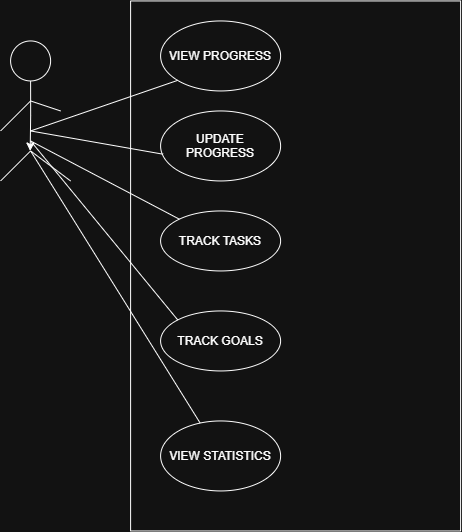

The diagram above was exported from draw.io. Its source (the exported page's mxGraphModel, read from the mxfile embedded in the PNG):
<mxGraphModel dx="911" dy="585" grid="1" gridSize="10" guides="1" tooltips="1" connect="1" arrows="1" fold="1" page="1" pageScale="1" pageWidth="850" pageHeight="1100" math="0" shadow="0">
  <root>
    <mxCell id="0" />
    <mxCell id="1" parent="0" />
    <mxCell id="tYxuIl1Q7n_RWJaYGTFX-16" edge="1" parent="1" source="tYxuIl1Q7n_RWJaYGTFX-2" style="edgeStyle=orthogonalEdgeStyle;rounded=0;orthogonalLoop=1;jettySize=auto;html=1;exitX=0.5;exitY=1;exitDx=0;exitDy=0;">
      <mxGeometry relative="1" as="geometry">
        <mxPoint x="99.58823529411768" y="180" as="targetPoint" />
      </mxGeometry>
    </mxCell>
    <mxCell id="tYxuIl1Q7n_RWJaYGTFX-2" parent="1" style="ellipse;whiteSpace=wrap;html=1;shapeInside=1;aspect=fixed;" value="" vertex="1">
      <mxGeometry height="40" width="40" x="80" y="70" as="geometry" />
    </mxCell>
    <mxCell id="tYxuIl1Q7n_RWJaYGTFX-3" edge="1" parent="1" style="endArrow=none;html=1;rounded=0;" value="">
      <mxGeometry height="50" relative="1" width="50" as="geometry">
        <mxPoint x="70" y="210" as="sourcePoint" />
        <mxPoint x="100" y="180" as="targetPoint" />
      </mxGeometry>
    </mxCell>
    <mxCell id="tYxuIl1Q7n_RWJaYGTFX-4" edge="1" parent="1" style="endArrow=none;html=1;rounded=0;" value="">
      <mxGeometry height="50" relative="1" width="50" as="geometry">
        <mxPoint x="100" y="180" as="sourcePoint" />
        <mxPoint x="140" y="210" as="targetPoint" />
      </mxGeometry>
    </mxCell>
    <mxCell id="tYxuIl1Q7n_RWJaYGTFX-5" edge="1" parent="1" style="endArrow=none;html=1;rounded=0;" value="">
      <mxGeometry height="50" relative="1" width="50" as="geometry">
        <mxPoint x="70" y="160" as="sourcePoint" />
        <mxPoint x="100" y="130" as="targetPoint" />
      </mxGeometry>
    </mxCell>
    <mxCell id="tYxuIl1Q7n_RWJaYGTFX-6" edge="1" parent="1" style="endArrow=none;html=1;rounded=0;" value="">
      <mxGeometry height="50" relative="1" width="50" as="geometry">
        <mxPoint x="100" y="130" as="sourcePoint" />
        <mxPoint x="130" y="140" as="targetPoint" />
      </mxGeometry>
    </mxCell>
    <mxCell id="tYxuIl1Q7n_RWJaYGTFX-7" parent="1" style="swimlane;startSize=0;" value="" vertex="1">
      <mxGeometry height="530" width="330" x="200" y="30" as="geometry" />
    </mxCell>
    <mxCell id="tYxuIl1Q7n_RWJaYGTFX-8" parent="tYxuIl1Q7n_RWJaYGTFX-7" style="ellipse;whiteSpace=wrap;html=1;shapeInside=1;" value="&lt;span style=&quot;background-color: transparent; color: light-dark(rgb(0, 0, 0), rgb(255, 255, 255));&quot;&gt;VIEW PROGRESS&lt;/span&gt;" vertex="1">
      <mxGeometry height="70" width="120" x="30" y="20" as="geometry" />
    </mxCell>
    <mxCell id="tYxuIl1Q7n_RWJaYGTFX-9" parent="tYxuIl1Q7n_RWJaYGTFX-7" style="ellipse;whiteSpace=wrap;html=1;shapeInside=1;" value="UPDATE PROGRESS" vertex="1">
      <mxGeometry height="70" width="120" x="30" y="110" as="geometry" />
    </mxCell>
    <mxCell id="tYxuIl1Q7n_RWJaYGTFX-10" parent="tYxuIl1Q7n_RWJaYGTFX-7" style="ellipse;whiteSpace=wrap;html=1;shapeInside=1;" value="TRACK TASKS" vertex="1">
      <mxGeometry height="60" width="120" x="30" y="210" as="geometry" />
    </mxCell>
    <mxCell id="tYxuIl1Q7n_RWJaYGTFX-11" parent="tYxuIl1Q7n_RWJaYGTFX-7" style="ellipse;whiteSpace=wrap;html=1;shapeInside=1;" value="TRACK GOALS" vertex="1">
      <mxGeometry height="60" width="120" x="30" y="310" as="geometry" />
    </mxCell>
    <mxCell id="tYxuIl1Q7n_RWJaYGTFX-12" parent="tYxuIl1Q7n_RWJaYGTFX-7" style="ellipse;whiteSpace=wrap;html=1;shapeInside=1;" value="VIEW STATISTICS" vertex="1">
      <mxGeometry height="70" width="120" x="30" y="420" as="geometry" />
    </mxCell>
    <mxCell id="tYxuIl1Q7n_RWJaYGTFX-13" edge="1" parent="tYxuIl1Q7n_RWJaYGTFX-7" source="tYxuIl1Q7n_RWJaYGTFX-12" style="edgeStyle=orthogonalEdgeStyle;rounded=0;orthogonalLoop=1;jettySize=auto;html=1;innerLoopWaypoints=1;exitX=0.5;exitY=1;exitDx=0;exitDy=0;" target="tYxuIl1Q7n_RWJaYGTFX-12">
      <mxGeometry relative="1" as="geometry" />
    </mxCell>
    <mxCell id="tYxuIl1Q7n_RWJaYGTFX-18" edge="1" parent="tYxuIl1Q7n_RWJaYGTFX-7" style="endArrow=none;html=1;rounded=0;" target="tYxuIl1Q7n_RWJaYGTFX-10" value="">
      <mxGeometry height="50" relative="1" width="50" as="geometry">
        <mxPoint x="-100" y="140" as="sourcePoint" />
        <mxPoint x="220" y="310" as="targetPoint" />
      </mxGeometry>
    </mxCell>
    <mxCell id="tYxuIl1Q7n_RWJaYGTFX-15" edge="1" parent="1" style="endArrow=none;html=1;rounded=0;entryX=0;entryY=1;entryDx=0;entryDy=0;" target="tYxuIl1Q7n_RWJaYGTFX-8" value="">
      <mxGeometry height="50" relative="1" width="50" as="geometry">
        <mxPoint x="100" y="160" as="sourcePoint" />
        <mxPoint x="440" y="270" as="targetPoint" />
      </mxGeometry>
    </mxCell>
    <mxCell id="tYxuIl1Q7n_RWJaYGTFX-17" edge="1" parent="1" style="endArrow=none;html=1;rounded=0;entryX=0.021;entryY=0.618;entryDx=0;entryDy=0;entryPerimeter=0;" target="tYxuIl1Q7n_RWJaYGTFX-9" value="">
      <mxGeometry height="50" relative="1" width="50" as="geometry">
        <mxPoint x="100" y="160" as="sourcePoint" />
        <mxPoint x="440" y="250" as="targetPoint" />
      </mxGeometry>
    </mxCell>
    <mxCell id="tYxuIl1Q7n_RWJaYGTFX-19" edge="1" parent="1" style="endArrow=none;html=1;rounded=0;entryX=0;entryY=0;entryDx=0;entryDy=0;" target="tYxuIl1Q7n_RWJaYGTFX-11" value="">
      <mxGeometry height="50" relative="1" width="50" as="geometry">
        <mxPoint x="100" y="170" as="sourcePoint" />
        <mxPoint x="440" y="250" as="targetPoint" />
      </mxGeometry>
    </mxCell>
    <mxCell id="tYxuIl1Q7n_RWJaYGTFX-20" edge="1" parent="1" style="endArrow=none;html=1;rounded=0;" target="tYxuIl1Q7n_RWJaYGTFX-12" value="">
      <mxGeometry height="50" relative="1" width="50" as="geometry">
        <mxPoint x="100" y="180" as="sourcePoint" />
        <mxPoint x="440" y="250" as="targetPoint" />
      </mxGeometry>
    </mxCell>
  </root>
</mxGraphModel>